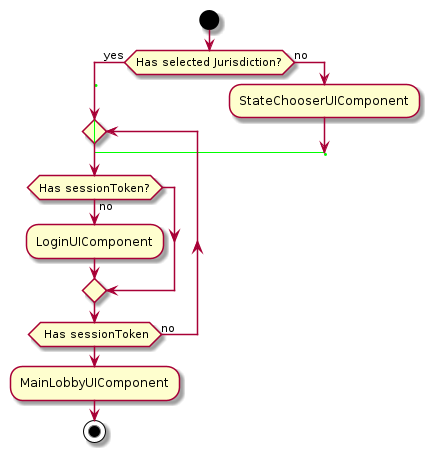

The diagram above was rendered by PlantUML. Its source (embedded in the PNG):
@startuml

start
if (Has selected Jurisdiction?) then (yes)
  label lbl_login
  repeat
    if (Has sessionToken?) then (no)
      :LoginUIComponent;
    endif
  repeat while( Has sessionToken) is (no)
  :MainLobbyUIComponent;
  stop
else (no)
  :StateChooserUIComponent;
  goto lbl_login
endif

@enduml